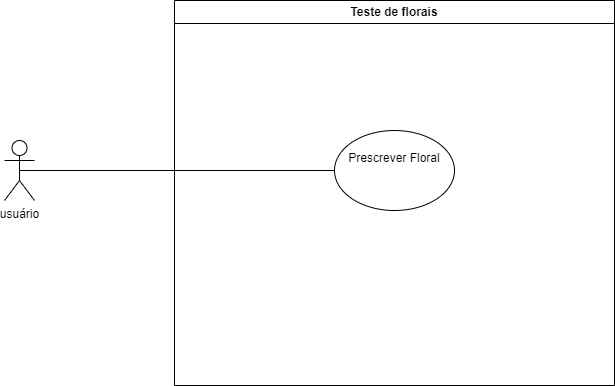

The diagram above was exported from draw.io. Its source (the exported page's mxGraphModel, read from the mxfile embedded in the PNG):
<mxGraphModel dx="567" dy="513" grid="1" gridSize="10" guides="1" tooltips="1" connect="1" arrows="1" fold="1" page="1" pageScale="1" pageWidth="827" pageHeight="1169" math="0" shadow="0">
  <root>
    <mxCell id="0" />
    <mxCell id="1" parent="0" />
    <mxCell id="3PUvXhCB9nJid8YHfxc8-64" value="usuário" style="shape=umlActor;verticalLabelPosition=bottom;verticalAlign=top;html=1;" parent="1" vertex="1">
      <mxGeometry x="130" y="470" width="30" height="60" as="geometry" />
    </mxCell>
    <mxCell id="3PUvXhCB9nJid8YHfxc8-79" value="Teste de florais" style="swimlane;whiteSpace=wrap;html=1;" parent="1" vertex="1">
      <mxGeometry x="300" y="330" width="440" height="385" as="geometry" />
    </mxCell>
    <mxCell id="3PUvXhCB9nJid8YHfxc8-65" value="&lt;br&gt;Prescrever Floral" style="ellipse;whiteSpace=wrap;html=1;verticalAlign=top;" parent="3PUvXhCB9nJid8YHfxc8-79" vertex="1">
      <mxGeometry x="160" y="130" width="120" height="80" as="geometry" />
    </mxCell>
    <mxCell id="3PUvXhCB9nJid8YHfxc8-80" value="" style="endArrow=none;html=1;rounded=0;exitX=0.5;exitY=0.5;exitDx=0;exitDy=0;exitPerimeter=0;entryX=0;entryY=0.5;entryDx=0;entryDy=0;" parent="1" source="3PUvXhCB9nJid8YHfxc8-64" target="3PUvXhCB9nJid8YHfxc8-65" edge="1">
      <mxGeometry width="50" height="50" relative="1" as="geometry">
        <mxPoint x="180" y="430" as="sourcePoint" />
        <mxPoint x="230" y="380" as="targetPoint" />
      </mxGeometry>
    </mxCell>
  </root>
</mxGraphModel>